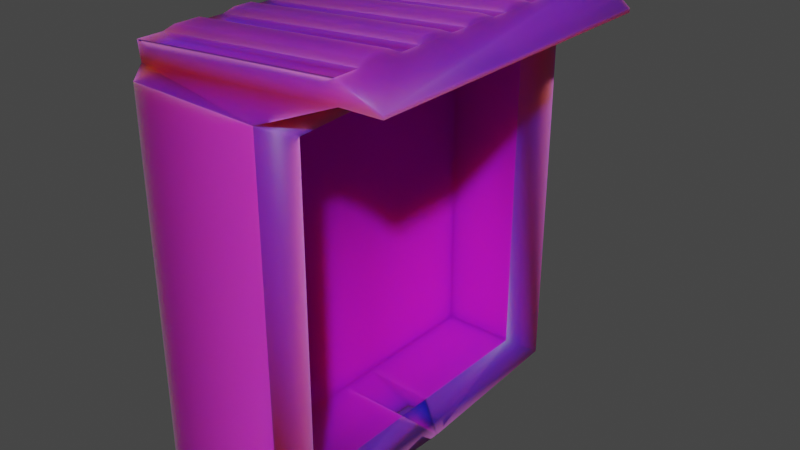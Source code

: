 # Source: Shed.blend  (saved by Blender 3.4.6; exported with 4.5.12 LTS)
import bpy
from mathutils import Matrix  # noqa: F401  (used for matrix-valued properties, if any)

bpy.ops.wm.read_factory_settings(use_empty=True)
scene = bpy.context.scene
scene.name = 'Scene'

# ---- collections
col_collection = bpy.data.collections.new('Collection'); scene.collection.children.link(col_collection)

# ---- images (referenced by path relative to the original .blend; pixels are not part of the script)
import os
ASSET_DIR = os.environ.get("B2B_ASSET_DIR", "")  # directory of the original .blend (textures are referenced by path, not embedded)
HERE = os.path.dirname(os.path.abspath(__file__))  # packed textures are extracted next to this script under _unpacked/

def load_image(name, relpath, width, height, colorspace="sRGB"):
    """Load a texture the original file referenced (path relative to the .blend, or extracted next to this script)."""
    p = next((c for c in (os.path.join(HERE, relpath), os.path.join(ASSET_DIR, relpath)) if relpath and os.path.exists(c)), "")
    if p:
        img = bpy.data.images.load(p, check_existing=True)
        img.name = name
    else:  # same state as the original file: an image datablock whose file is absent (Cycles renders it pink)
        img = bpy.data.images.new(name, width, height)
        img.source = "FILE"
        img.filepath = "//" + (relpath or name)
    img.colorspace_settings.name = colorspace
    return img
img_table_texture_png = load_image('Table Texture.png', 'Table Texture.png', 1024, 1024, 'sRGB')
img_untitled2_png = load_image('Untitled2.png', 'Untitled2.png', 1024, 1024, 'sRGB')

# ---- materials (node trees are filled in below, after node groups)
mat_outside = bpy.data.materials.new('Outside')
mat_outside.use_transparent_shadow = False
mat_rest = bpy.data.materials.new('Rest')
mat_rest.use_transparent_shadow = False
mat_woodmaterial = bpy.data.materials.new('WoodMaterial')
mat_woodmaterial.alpha_threshold = 0.0
mat_woodmaterial.use_transparent_shadow = False
mat_woodmaterial.roughness = 0.5
mat_woodmaterial.line_color = (0.0, 0.0, 0.0, 1.0)

# ---- material node trees
mat_outside.use_nodes = True; mat_outside.node_tree.nodes.clear()
_N = mat_outside.node_tree.nodes; _L = mat_outside.node_tree.links
n0 = _N.new('ShaderNodeBsdfPrincipled'); n0.name = 'Principled BSDF'; n0.location = (10, 300)
n0.distribution = 'GGX'
n0.subsurface_method = 'RANDOM_WALK_SKIN'
n0.inputs[2].default_value = 0.2097
n0.inputs[3].default_value = 1.45
n0.inputs[8].default_value = 1.0
n0.inputs[10].default_value = 0.3935
n0.inputs[11].default_value = 1.01
n0.inputs[13].default_value = 0.0
n0.inputs[27].default_value = (0.0, 0.0, 0.0, 1.0)
n0.inputs[28].default_value = 1.0
n1 = _N.new('ShaderNodeOutputMaterial'); n1.name = 'Material Output'; n1.location = (300, 300)
n2 = _N.new('ShaderNodeTexImage'); n2.name = 'Image Texture'; n2.location = (-280, 275)
n2.image = img_table_texture_png
n3 = _N.new('ShaderNodeMix'); n3.name = 'Mix'; n3.location = (-160, 180)
n3.data_type = 'RGBA'
n3.inputs[0].default_value = 0.3935
n3.inputs[7].default_value = (0.287, 0.09527, 0.009813, 1.0)
_L.new(n0.outputs[0], n1.inputs[0])
_L.new(n2.outputs[0], n3.inputs[6])
_L.new(n3.outputs[2], n0.inputs[0])
n1.is_active_output = True
mat_rest.use_nodes = True; mat_rest.node_tree.nodes.clear()
_N = mat_rest.node_tree.nodes; _L = mat_rest.node_tree.links
n0 = _N.new('ShaderNodeBsdfPrincipled'); n0.name = 'Principled BSDF'; n0.location = (10, 300)
n0.distribution = 'GGX'
n0.subsurface_method = 'RANDOM_WALK_SKIN'
n0.inputs[3].default_value = 1.45
n0.inputs[8].default_value = 1.0
n0.inputs[9].default_value = (15.1, 0.2, 0.1)
n0.inputs[10].default_value = 0.6065
n0.inputs[27].default_value = (0.0, 0.0, 0.0, 1.0)
n0.inputs[28].default_value = 1.0
n1 = _N.new('ShaderNodeOutputMaterial'); n1.name = 'Material Output'; n1.location = (300, 300)
n2 = _N.new('ShaderNodeTexImage'); n2.name = 'Image Texture'; n2.location = (-280, 275)
n2.image = img_untitled2_png
n3 = _N.new('ShaderNodeMix'); n3.name = 'Mix'; n3.location = (-160, 180)
n3.data_type = 'RGBA'
n3.inputs[0].default_value = 0.6065
n3.inputs[7].default_value = (0.01834, 0.01834, 0.01834, 1.0)
_L.new(n0.outputs[0], n1.inputs[0])
_L.new(n2.outputs[0], n3.inputs[6])
_L.new(n3.outputs[2], n0.inputs[0])
n1.is_active_output = True
mat_woodmaterial.use_nodes = True; mat_woodmaterial.node_tree.nodes.clear()
_N = mat_woodmaterial.node_tree.nodes; _L = mat_woodmaterial.node_tree.links
n0 = _N.new('ShaderNodeOutputMaterial'); n0.name = 'Material Output'; n0.location = (300, 300)
n1 = _N.new('ShaderNodeBsdfPrincipled'); n1.name = 'Principled BSDF'; n1.location = (10, 300)
n1.distribution = 'GGX'
n1.subsurface_method = 'RANDOM_WALK_SKIN'
n1.inputs[2].default_value = 1.0
n1.inputs[3].default_value = 1.45
n1.inputs[8].default_value = 1.0
n1.inputs[10].default_value = 0.4923
n1.inputs[11].default_value = 1.01
n1.inputs[13].default_value = 0.0
n1.inputs[15].default_value = 0.6
n1.inputs[20].default_value = 0.0
n1.inputs[27].default_value = (0.0, 0.0, 0.0, 1.0)
n1.inputs[28].default_value = 1.0
n2 = _N.new('ShaderNodeTexImage'); n2.name = 'Image Texture'; n2.location = (-280, 275)
n2.image = img_table_texture_png
n3 = _N.new('ShaderNodeMix'); n3.name = 'Mix'; n3.location = (-160, 180)
n3.data_type = 'RGBA'
n3.inputs[0].default_value = 0.4923
n3.inputs[7].default_value = (0.02772, 0.01186, 0.002839, 1.0)
_L.new(n1.outputs[0], n0.inputs[0])
_L.new(n2.outputs[0], n3.inputs[6])
_L.new(n3.outputs[2], n1.inputs[0])
n0.is_active_output = True

# ---- world
world_world = bpy.data.worlds.new('World'); scene.world = world_world
world_world.use_nodes = True; world_world.node_tree.nodes.clear()
_N = world_world.node_tree.nodes; _L = world_world.node_tree.links
n0 = _N.new('ShaderNodeOutputWorld'); n0.name = 'World Output'; n0.location = (300, 300)
n1 = _N.new('ShaderNodeBackground'); n1.name = 'Background'; n1.location = (10, 300)
n1.inputs[0].default_value = (0.05088, 0.05088, 0.05088, 1.0)
_L.new(n1.outputs[0], n0.inputs[0])
n0.is_active_output = True
world_world.color = (0.05088, 0.05088, 0.05088)
world_world.use_sun_shadow = False
world_world.sun_shadow_jitter_overblur = 0.0

# ---- meshes
me_cube_002 = bpy.data.meshes.new('Cube.002')
me_cube_002.from_pydata([(0.9632, 2.849, -0.3225), (0.9632, -2.849, -0.3225), (-1.0, 3.004, -0.4765), (-1.0, -3.004, -0.4765), (0.9962, 2.88, 5.368), (0.9962, -2.88, 5.368), (-1.0, 3.004, 5.483), (-1.0, -3.004, 5.483), (-0.07662, -2.447, -0.1567), (-0.07662, -2.447, 5.163), (-0.07662, 2.447, -0.1567), (-0.07662, 2.447, 5.163), (-0.07662, -0.2302, 5.16), (-0.07662, 0.4096, 5.166), (1.552, 0.1158, 5.468), (-0.07662, 0.3263, -0.1542), (-0.07662, -0.3135, -0.1602), (1.552, -0.02465, -0.462), (1.075, -2.485, 5.201), (1.075, -0.1914, 5.199), (1.075, -2.485, -0.1949), (1.075, 2.485, -0.1949), (1.075, 0.2875, -0.1928), (1.075, 2.485, 5.201), (1.075, 0.372, 5.204), (1.075, -0.2758, -0.1981), (0.9632, 2.849, -0.3225), (0.9632, -2.849, -0.3225), (-1.0, 3.004, -0.4765), (-0.9889, -2.729, 5.868), (-1.0, -3.004, -0.4765), (-1.113, -2.767, 5.641), (-1.113, 2.767, 5.641), (0.9962, 2.88, 5.368), (0.9962, -2.88, 5.368), (-1.0, 3.004, 5.483), (-1.0, -3.004, 5.483), (2.735, 2.609, 5.862), (2.735, -2.609, 5.862), (2.033, -2.73, 6.098), (2.743, 2.609, 5.8), (2.239, 2.767, 5.873), (2.239, -2.767, 5.873), (2.743, -2.609, 5.8), (1.55, -2.689, -0.3152), (1.55, -2.685, 5.321), (1.55, 2.688, -0.3152), (1.55, 2.691, 5.321), (1.552, 0.1158, 5.468), (1.552, -0.02465, -0.462), (1.075, -2.485, 5.201), (1.075, -0.1914, 5.199), (1.075, -2.485, -0.1949), (1.075, 2.485, -0.1949), (1.075, 0.2875, -0.1928), (1.075, 2.485, 5.201), (1.075, 0.372, 5.204), (1.075, -0.2758, -0.1981), (2.033, -2.345, 6.098), (-0.9889, -2.325, 5.868), (2.033, -1.698, 6.098), (-0.9889, -1.696, 5.868), (2.033, -1.296, 6.098), (-0.9889, -1.302, 5.868), (2.033, -0.7608, 6.098), (-0.9889, -0.7962, 5.868), (2.033, -0.3946, 6.098), (-0.9889, -0.4463, 5.868), (2.033, 0.09025, 6.098), (-0.9889, -0.0001393, 5.868), (2.033, 0.4163, 6.098), (-0.9889, 0.2902, 5.868), (2.033, 0.9134, 6.098), (-0.9889, 0.7352, 5.868), (2.033, 1.273, 6.098), (-0.9889, 1.058, 5.868), (2.033, 1.73, 6.098), (-0.9889, 1.644, 5.868), (2.033, 2.184, 6.098), (-0.9889, 2.108, 5.868), (2.197, -2.767, 6.197), (-1.152, -2.767, 5.942), (-1.082, 2.697, 6.02), (-1.143, 2.767, 5.873), (2.127, 2.697, 6.264), (2.257, 2.745, 6.155), (2.127, -2.238, 6.264), (2.197, -2.379, 6.197), (-1.082, -2.217, 6.02), (-1.152, -2.356, 5.942), (2.127, -1.188, 6.264), (2.197, -1.328, 6.197), (2.127, -1.805, 6.264), (2.197, -1.665, 6.197), (-1.082, -1.803, 6.02), (-1.152, -1.663, 5.942), (-1.082, -1.195, 6.02), (-1.152, -1.335, 5.942), (2.127, -0.2869, 6.264), (2.197, -0.4256, 6.197), (2.127, -0.8657, 6.264), (2.197, -0.725, 6.197), (-1.082, -0.9023, 6.02), (-1.152, -0.7633, 5.942), (-1.082, -0.3429, 6.02), (-1.152, -0.484, 5.942), (2.127, 0.5245, 6.264), (2.197, 0.3874, 6.197), (2.127, -0.01119, 6.264), (2.197, 0.1308, 6.197), (-1.082, -0.105, 6.02), (-1.152, 0.03289, 5.942), (-1.082, 0.3883, 6.02), (-1.152, 0.2454, 5.942), (2.127, 1.386, 6.264), (2.197, 1.251, 6.197), (2.127, 0.8129, 6.264), (2.197, 0.9571, 6.197), (-1.082, 0.6259, 6.02), (-1.152, 0.762, 5.942), (-1.082, 1.156, 6.02), (-1.152, 1.01, 5.942), (2.127, 2.296, 6.264), (2.197, 2.158, 6.197), (2.127, 1.623, 6.264), (2.197, 1.765, 6.197), (-1.082, 1.531, 6.02), (-1.152, 1.669, 5.942), (-1.082, 2.217, 6.02), (-1.152, 2.075, 5.942)], [], [(1, 5, 7, 3), (3, 7, 6, 2), (2, 6, 4, 0), (16, 12, 9, 8), (10, 11, 13, 15), (24, 14, 19, 12, 13), (9, 12, 19, 18), (8, 9, 18, 20), (10, 15, 22, 21), (11, 10, 21, 23), (13, 11, 23, 24), (16, 8, 20, 25), (12, 16, 15, 13), (25, 17, 22, 15, 16), (37, 40, 41, 85), (35, 32, 41, 33), (32, 83, 85, 41), (28, 26, 27, 30), (31, 81, 89, 95, 97, 103, 105, 111, 113, 119, 121, 127, 129, 83, 32), (42, 80, 81, 31), (33, 41, 42, 34), (34, 42, 31, 36), (36, 31, 32, 35), (58, 39, 80, 87), (85, 123, 125, 115, 117, 107, 109, 99, 101, 91, 93, 87, 80, 38, 37), (80, 42, 43, 38), (40, 43, 42, 41), (40, 37, 38, 43), (26, 33, 47, 46), (34, 27, 44, 45), (33, 34, 45, 48, 47), (51, 56, 48), (54, 57, 49), (48, 45, 50, 51), (45, 44, 52, 50), (49, 46, 53, 54), (55, 53, 46, 47), (47, 48, 56, 55), (44, 49, 57, 52), (27, 26, 46, 49, 44), (58, 59, 29, 39), (59, 58, 87, 89), (62, 63, 61, 60), (63, 62, 91, 97), (66, 67, 65, 64), (67, 66, 99, 105), (70, 71, 69, 68), (71, 70, 107, 113), (74, 75, 73, 72), (75, 74, 115, 121), (78, 79, 77, 76), (92, 94, 88, 86), (39, 29, 81, 80), (62, 60, 93, 91), (29, 59, 89, 81), (100, 102, 96, 90), (61, 63, 97, 95), (66, 64, 101, 99), (60, 61, 95, 93), (108, 110, 104, 98), (65, 67, 105, 103), (70, 68, 109, 107), (64, 65, 103, 101), (116, 118, 112, 106), (69, 71, 113, 111), (74, 72, 117, 115), (68, 69, 111, 109), (124, 126, 120, 114), (73, 75, 121, 119), (78, 76, 125, 123), (72, 73, 119, 117), (79, 78, 123, 129), (77, 79, 129, 127), (76, 77, 127, 125), (128, 82, 83, 129), (85, 83, 82, 84), (92, 86, 87, 93), (89, 87, 86, 88), (88, 94, 95, 89), (94, 92, 93, 95), (100, 90, 91, 101), (97, 91, 90, 96), (96, 102, 103, 97), (102, 100, 101, 103), (108, 98, 99, 109), (105, 99, 98, 104), (104, 110, 111, 105), (110, 108, 109, 111), (116, 106, 107, 117), (113, 107, 106, 112), (112, 118, 119, 113), (118, 116, 117, 119), (124, 114, 115, 125), (121, 115, 114, 120), (120, 126, 127, 121), (126, 124, 125, 127), (84, 122, 123, 85), (129, 123, 122, 128), (84, 82, 128, 122)])
me_cube_002.polygons.foreach_set('use_smooth', [True] * 99)
me_cube_002.polygons.foreach_set('material_index', [0, 0, 0, 2, 2, 2, 2, 2, 2, 2, 2, 2, 2, 2, 1, 1, 1, 1, 1, 1, 1, 1, 1, 1, 1, 1, 1, 1, 1, 1, 1, 1, 1, 1, 1, 1, 1, 1, 1, 1, 1, 1, 1, 1, 1, 1, 1, 1, 1, 1, 1, 1, 1, 1, 1, 1, 1, 1, 1, 1, 1, 1, 1, 1, 1, 1, 1, 1, 1, 1, 1, 1, 1, 1, 1, 1, 1, 1, 1, 1, 1, 1, 1, 1, 1, 1, 1, 1, 1, 1, 1, 1, 1, 1, 1, 1, 1, 1, 1])
_uv = me_cube_002.uv_layers.new(name='UVMap')
_uv.uv.foreach_set('vector', [0.3228, 0.9849, 0.3205, 0.001642, 0.8931, 0.005532, 0.8991, 0.9914, 1.011, -0.00246, 0.9914, 1.124, -0.06596, 1.118, -0.04682, -0.008032, 0.7832, 0.0448, 0.7839, 0.9301, 0.2402, 0.9069, 0.2383, 0.05633, 0.5604, 0.9533, 0.5447, 0.1131, 0.9648, 0.1127, 0.9648, 0.9527, 0.03731, 0.9527, 0.03731, 0.1127, 0.4234, 0.1122, 0.4392, 0.9523, 0.128, 0.5545, 0.1178, 0.4995, 0.1282, 0.4336, 0.2631, 0.4252, 0.263, 0.5625, 0.263, 0.002238, 0.2631, 0.4252, 0.1282, 0.4336, 0.1281, -0.005949, 0.5517, 0.9782, 0.5517, 0.02465, 0.6885, 0.01769, 0.6885, 0.985, 0.8278, 0.001308, 0.8265, 0.4086, 0.683, 0.4155, 0.6843, -0.001024, 0.5462, 1.02, 0.5463, 0.004732, 0.6913, -0.001478, 0.6912, 1.028, 0.263, 0.5625, 0.2631, 0.9999, 0.1282, 0.9985, 0.128, 0.5545, 0.8261, 0.5452, 0.8248, 1.001, 0.6813, 0.9981, 0.6826, 0.5358, 0.5447, 0.1131, 0.5604, 0.9533, 0.4392, 0.9523, 0.4234, 0.1122, 0.6826, 0.5358, 0.6809, 0.4828, 0.683, 0.4155, 0.8265, 0.4086, 0.8261, 0.5452, 0.1924, 0.9072, 0.1924, 0.9067, 0.1932, 0.9074, 0.1931, 0.9096, 0.08442, 0.8706, 0.08497, 0.8714, 0.06442, 0.8719, 0.07214, 0.8697, 0.05727, 0.8975, 0.05731, 0.8993, 0.05218, 0.9005, 0.05222, 0.8983, 0.5379, 0.5127, 0.6035, 0.5162, 0.6035, 0.6421, 0.5379, 0.6455, 0.05103, 0.8527, 0.05135, 0.8527, 0.05135, 0.8572, 0.05135, 0.8649, 0.05135, 0.8685, 0.05135, 0.8748, 0.05135, 0.8778, 0.05135, 0.8835, 0.05135, 0.8858, 0.05135, 0.8915, 0.05135, 0.8943, 0.05135, 0.9015, 0.05135, 0.906, 0.05128, 0.9136, 0.05103, 0.9136, 0.0581, 0.8526, 0.05815, 0.8501, 0.06319, 0.8516, 0.06314, 0.8539, 0.06905, 0.9135, 0.06333, 0.9127, 0.06333, 0.8746, 0.06905, 0.8738, 0.09603, 0.8455, 0.0883, 0.8433, 0.1088, 0.8441, 0.1083, 0.8447, 0.05899, 0.8417, 0.05961, 0.8434, 0.05961, 0.8815, 0.05899, 0.8831, 0.5783, 0.5628, 0.5783, 0.5586, 0.5785, 0.5578, 0.5785, 0.562, 0.202, 0.9676, 0.202, 0.9616, 0.202, 0.9574, 0.202, 0.952, 0.202, 0.9489, 0.202, 0.9429, 0.202, 0.9402, 0.202, 0.9343, 0.202, 0.9311, 0.202, 0.9248, 0.202, 0.9212, 0.202, 0.9137, 0.202, 0.9096, 0.2026, 0.9101, 0.2026, 0.9652, 0.1991, 0.8592, 0.199, 0.8617, 0.1983, 0.8625, 0.1983, 0.8621, 0.2193, 0.9086, 0.2193, 0.8726, 0.2214, 0.8716, 0.2214, 0.9097, 0.2633, 0.9412, 0.2612, 0.9412, 0.2612, 0.9371, 0.2633, 0.9371, 0.3246, 0.2333, 0.324, 0.2523, 0.3216, 0.252, 0.322, 0.2332, 0.3405, 0.2356, 0.3411, 0.2544, 0.3385, 0.2545, 0.3381, 0.2359, 0.3514, 0.2407, 0.3514, 0.2407, 0.3367, 0.2407, 0.3365, 0.2407, 0.3367, 0.2407, 0.3484, 0.2665, 0.3484, 0.2692, 0.3468, 0.268, 0.3288, 0.2691, 0.3288, 0.2665, 0.3303, 0.2672, 0.3468, 0.268, 0.3469, 0.2547, 0.3157, 0.2195, 0.3484, 0.2665, 0.326, 0.2551, 0.326, 0.2739, 0.3239, 0.2735, 0.3239, 0.2555, 0.3303, 0.2672, 0.3303, 0.2795, 0.3288, 0.279, 0.3288, 0.2691, 0.3218, 0.2734, 0.3218, 0.2556, 0.3239, 0.2551, 0.3239, 0.2737, 0.3469, 0.2802, 0.3468, 0.268, 0.3484, 0.2692, 0.3484, 0.2792, 0.3303, 0.2551, 0.3303, 0.2672, 0.3288, 0.2665, 0.3288, 0.2565, 0.6078, 0.8972, 0.6078, 0.8617, 0.6101, 0.8627, 0.6099, 0.8796, 0.6101, 0.8962, 0.08079, 0.8983, 0.07922, 0.9057, 0.07922, 0.9009, 0.08079, 0.8938, 0.5808, 0.6101, 0.5808, 0.5759, 0.5809, 0.574, 0.5809, 0.6119, 0.08079, 0.9108, 0.07922, 0.9178, 0.07922, 0.9132, 0.08079, 0.906, 0.5807, 0.6101, 0.5807, 0.5759, 0.5808, 0.574, 0.5808, 0.612, 0.08079, 0.9215, 0.07922, 0.928, 0.07922, 0.9238, 0.08079, 0.9171, 0.5806, 0.5939, 0.5806, 0.5597, 0.5807, 0.5578, 0.5807, 0.5958, 0.08079, 0.9311, 0.07922, 0.9367, 0.07922, 0.9333, 0.08079, 0.9272, 0.5805, 0.594, 0.5805, 0.5597, 0.5806, 0.5578, 0.5806, 0.5959, 0.08079, 0.9412, 0.07922, 0.9458, 0.07922, 0.942, 0.08079, 0.937, 0.5804, 0.5942, 0.5804, 0.5597, 0.5805, 0.5578, 0.5805, 0.596, 0.08079, 0.952, 0.07922, 0.9583, 0.07922, 0.9528, 0.08079, 0.9466, 0.07923, 0.9252, 0.07924, 0.895, 0.07951, 0.8963, 0.07951, 0.9265, 0.5815, 0.6102, 0.5815, 0.5758, 0.5816, 0.574, 0.5816, 0.6121, 0.5783, 0.5742, 0.5783, 0.5698, 0.5785, 0.5698, 0.5785, 0.5735, 0.5747, 0.5651, 0.5747, 0.5696, 0.5745, 0.5696, 0.5745, 0.5651, 0.07369, 0.9418, 0.07371, 0.9117, 0.0739, 0.9126, 0.0739, 0.9427, 0.5747, 0.5764, 0.5747, 0.5807, 0.5745, 0.5807, 0.5745, 0.5771, 0.5783, 0.5841, 0.5783, 0.5801, 0.5785, 0.5801, 0.5785, 0.5834, 0.5812, 0.6102, 0.5812, 0.5759, 0.5813, 0.574, 0.5813, 0.6121, 0.07447, 0.9416, 0.0745, 0.9117, 0.07465, 0.9123, 0.07465, 0.9424, 0.5747, 0.5862, 0.5747, 0.5901, 0.5745, 0.59, 0.5745, 0.587, 0.5783, 0.5929, 0.5783, 0.5893, 0.5785, 0.5894, 0.5785, 0.5922, 0.5811, 0.6102, 0.5811, 0.5759, 0.5812, 0.574, 0.5812, 0.612, 0.07428, 0.9122, 0.07428, 0.9419, 0.07413, 0.9414, 0.07409, 0.9116, 0.5747, 0.5949, 0.5747, 0.5981, 0.5745, 0.598, 0.5745, 0.5957, 0.5783, 0.6023, 0.5783, 0.5983, 0.5785, 0.5985, 0.5785, 0.6017, 0.581, 0.6101, 0.581, 0.5759, 0.5811, 0.574, 0.5811, 0.612, 0.07335, 0.9415, 0.07325, 0.9116, 0.0735, 0.9123, 0.0735, 0.9419, 0.5747, 0.603, 0.5747, 0.6065, 0.5745, 0.6063, 0.5745, 0.6036, 0.5783, 0.6122, 0.5783, 0.6073, 0.5785, 0.6073, 0.5785, 0.6116, 0.5813, 0.61, 0.5813, 0.5759, 0.5814, 0.574, 0.5814, 0.6119, 0.5809, 0.6102, 0.5809, 0.5759, 0.581, 0.574, 0.581, 0.6121, 0.5747, 0.6129, 0.5747, 0.618, 0.5745, 0.618, 0.5745, 0.6135, 0.5814, 0.6101, 0.5814, 0.5759, 0.5815, 0.574, 0.5815, 0.612, 0.564, 0.5926, 0.564, 0.5978, 0.5638, 0.5986, 0.5639, 0.591, 0.5691, 0.5578, 0.5745, 0.5565, 0.5744, 0.5577, 0.5693, 0.5587, 0.5648, 0.5806, 0.5648, 0.5757, 0.5649, 0.5741, 0.5649, 0.5822, 0.573, 0.5607, 0.573, 0.5897, 0.5728, 0.5887, 0.5728, 0.5609, 0.5704, 0.5941, 0.5704, 0.5947, 0.5704, 0.5948, 0.5704, 0.5939, 0.5722, 0.5597, 0.5721, 0.5875, 0.5719, 0.5877, 0.572, 0.5587, 0.5649, 0.5794, 0.5649, 0.5757, 0.565, 0.5741, 0.565, 0.581, 0.563, 0.5756, 0.563, 0.6046, 0.5628, 0.6037, 0.5628, 0.5759, 0.564, 0.555, 0.564, 0.5583, 0.5639, 0.5598, 0.5639, 0.5535, 0.5624, 0.5751, 0.5623, 0.6028, 0.5621, 0.603, 0.5622, 0.5741, 0.5652, 0.5757, 0.5652, 0.5788, 0.5651, 0.5804, 0.5651, 0.5741, 0.5647, 0.5754, 0.5647, 0.6042, 0.5645, 0.6033, 0.5645, 0.5757, 0.564, 0.5644, 0.564, 0.567, 0.5639, 0.5685, 0.5639, 0.5629, 0.5641, 0.5751, 0.5641, 0.6026, 0.5639, 0.6028, 0.5639, 0.5741, 0.5651, 0.5757, 0.5651, 0.579, 0.565, 0.5806, 0.565, 0.5741, 0.5631, 0.6027, 0.563, 0.5741, 0.5632, 0.5749, 0.5633, 0.6024, 0.564, 0.5724, 0.564, 0.5751, 0.5639, 0.5765, 0.5639, 0.5709, 0.5637, 0.6029, 0.5637, 0.5755, 0.5639, 0.5752, 0.5639, 0.6037, 0.5653, 0.5757, 0.5653, 0.5784, 0.5652, 0.5799, 0.5652, 0.5741, 0.5621, 0.5753, 0.5621, 0.6037, 0.5619, 0.6029, 0.5619, 0.5756, 0.564, 0.5809, 0.564, 0.585, 0.5639, 0.5865, 0.5639, 0.5793, 0.5613, 0.575, 0.5616, 0.6025, 0.5613, 0.6028, 0.5611, 0.5741, 0.5647, 0.5802, 0.5647, 0.5756, 0.5648, 0.5741, 0.5648, 0.5808, 0.5745, 0.5596, 0.5745, 0.5884, 0.5743, 0.5874, 0.5743, 0.5599, 0.07875, 0.9241, 0.07869, 0.8939, 0.07901, 0.8952, 0.07901, 0.9251])
me_cube_002.materials.append(mat_outside)
me_cube_002.materials.append(mat_rest)
me_cube_002.materials.append(mat_woodmaterial)
me_cube_002.use_mirror_vertex_groups = False
me_cube_002.update()

# ---- objects
ob_cube_001 = bpy.data.objects.new('Cube.001', me_cube_002)

# ---- transforms, parenting, visibility, modifiers, constraints
ob_cube_001.location = (0.0, 0.0, 0.0)
ob_cube_001.lock_rotations_4d = False
ob_cube_001.empty_display_type = 'ARROWS'
ob_cube_001.lineart.crease_threshold = 0.0

# ---- collection membership
col_collection.objects.link(ob_cube_001)

# ---- scene / render settings (as saved in the file)
scene.frame_start = 1; scene.frame_end = 250; scene.frame_set(1)
scene.render.engine = 'BLENDER_EEVEE_NEXT'
scene.cycles.sampling_pattern = 'TABULATED_SOBOL'
scene.cycles.use_light_tree = False
scene.view_settings.view_transform = 'Filmic'
bpy.context.view_layer.update()

# ---- added for rendering (the .blend has no active camera and no usable light): camera, sun
cam_auto = bpy.data.cameras.new('AutoCamera')
cam_auto.lens = 50.0
cam_auto.sensor_width = 36.0
cam_auto.clip_end = 1000.0
ob_auto_camera = bpy.data.objects.new('AutoCamera', cam_auto)
scene.collection.objects.link(ob_auto_camera)
ob_auto_camera.location = (9.89412, -10.9187, 10.1731)
ob_auto_camera.rotation_euler = (1.09748, -7.21219e-08, 0.694738)
scene.camera = ob_auto_camera
light_auto_sun = bpy.data.lights.new('AutoSun', 'SUN')
light_auto_sun.energy = 3.0
light_auto_sun.angle = 0.0523599
ob_auto_sun = bpy.data.objects.new('AutoSun', light_auto_sun)
scene.collection.objects.link(ob_auto_sun)
ob_auto_sun.rotation_euler = (0.872665, 0.174533, 0.523599)
bpy.context.view_layer.update()

